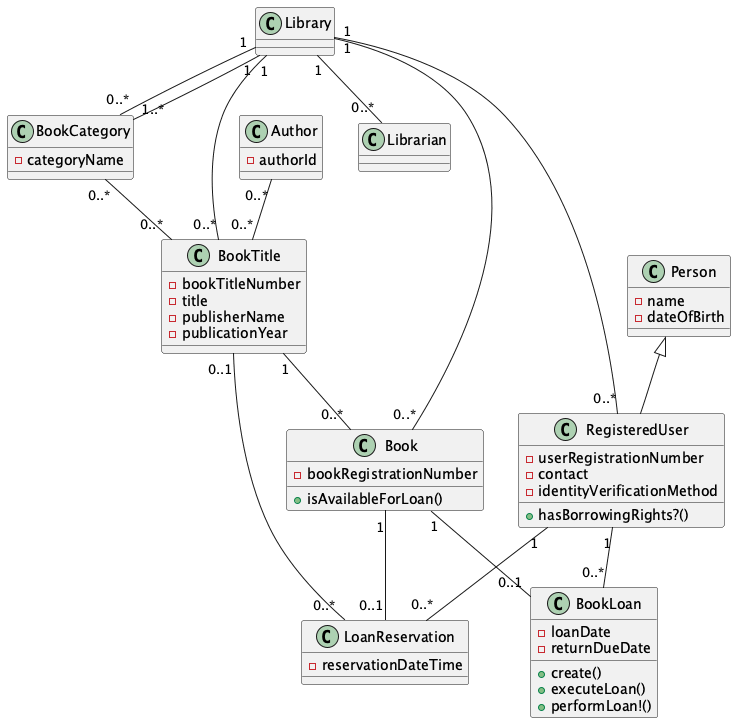

The diagram above was rendered by PlantUML. Its source (embedded in the PNG):
@startuml Library Management System

' Class definitions
class Library {
}

class Librarian {
}

class Author {
  -authorId
}

class BookCategory {
  -categoryName
}

class BookTitle {
  -bookTitleNumber
  -title
  -publisherName
  -publicationYear
}

class Book {
  -bookRegistrationNumber
  +isAvailableForLoan()
}

class LoanReservation {
  -reservationDateTime
}

class BookLoan {
  -loanDate
  -returnDueDate
  +create()
  +executeLoan()
  +performLoan!()
}

class RegisteredUser {
  -userRegistrationNumber
  -contact
  -identityVerificationMethod
  +hasBorrowingRights?()
}

class Person {
  -name
  -dateOfBirth
}

' Associations
Library "1" -- "0..*" Librarian
Library "1" -- "0..*" BookCategory
Library "1" -- "1..*" BookCategory
Library "1" -- "0..*" BookTitle
Library "1" -- "0..*" Book
Library "1" -- "0..*" RegisteredUser

Author "0..*" -- "0..*" BookTitle
BookCategory "0..*" -- "0..*" BookTitle
BookTitle "1" -- "0..*" Book
Book "1" -- "0..1" LoanReservation
BookTitle "0..1" -- "0..*" LoanReservation
Book "1" -- "0..1" BookLoan
RegisteredUser "1" -- "0..*" BookLoan
RegisteredUser "1" -- "0..*" LoanReservation

Person <|-- RegisteredUser

@enduml